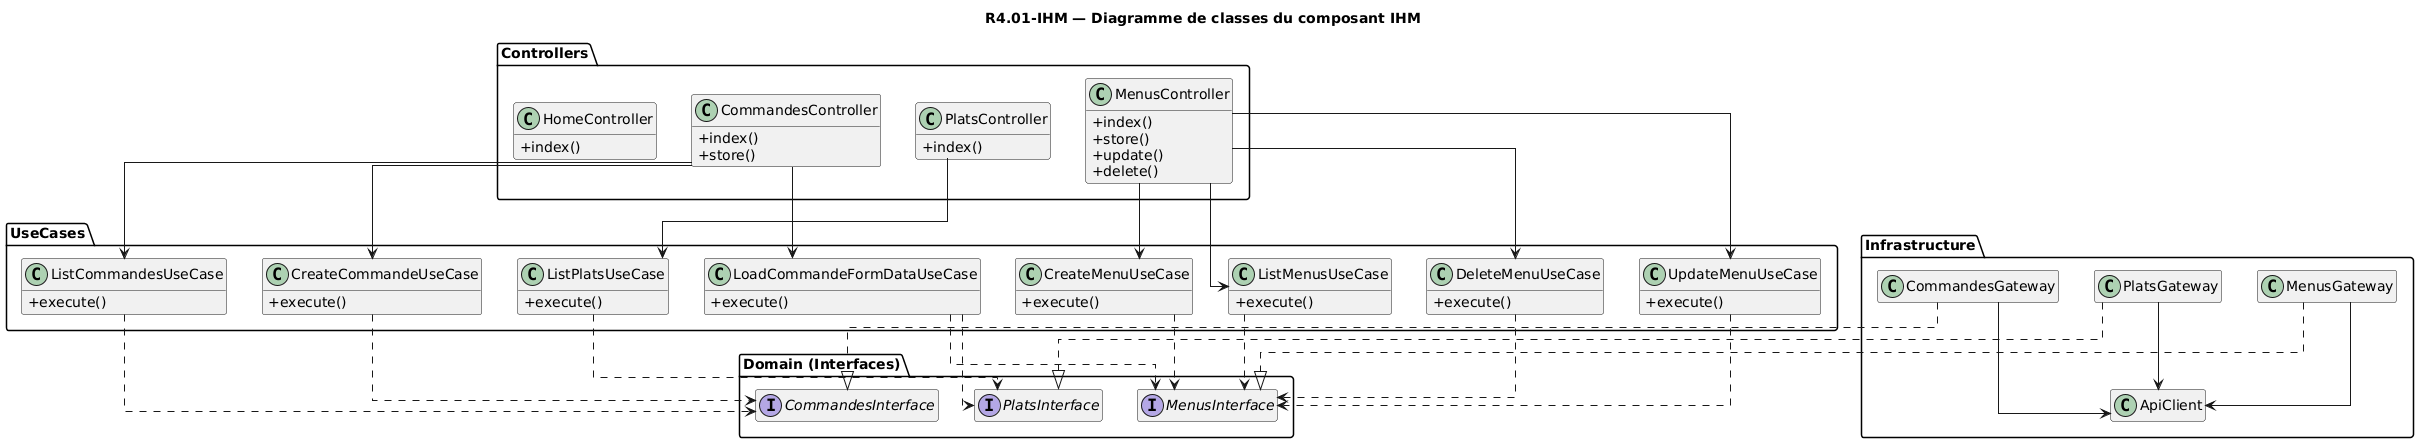

The diagram above was rendered by PlantUML. Its source (embedded in the PNG):
@startuml
title R4.01-IHM — Diagramme de classes du composant IHM

top to bottom direction
skinparam linetype ortho
skinparam classAttributeIconSize 0
hide empty members

package "Controllers" {
  class MenusController {
    +index()
    +store()
    +update()
    +delete()
  }

  class CommandesController {
    +index()
    +store()
  }

  class PlatsController {
    +index()
  }

  class HomeController {
    +index()
  }
}

package "UseCases" {
  class ListMenusUseCase {
    +execute()
  }

  class CreateMenuUseCase {
    +execute()
  }

  class UpdateMenuUseCase {
    +execute()
  }

  class DeleteMenuUseCase {
    +execute()
  }

  class ListCommandesUseCase {
    +execute()
  }

  class LoadCommandeFormDataUseCase {
    +execute()
  }

  class CreateCommandeUseCase {
    +execute()
  }

  class ListPlatsUseCase {
    +execute()
  }
}

package "Domain (Interfaces)" {
  interface MenusInterface
  interface CommandesInterface
  interface PlatsInterface
}

package "Infrastructure" {
  class MenusGateway
  class CommandesGateway
  class PlatsGateway
  class ApiClient
}

' Liens essentiels uniquement
MenusController --> ListMenusUseCase
MenusController --> CreateMenuUseCase
MenusController --> UpdateMenuUseCase
MenusController --> DeleteMenuUseCase

CommandesController --> ListCommandesUseCase
CommandesController --> LoadCommandeFormDataUseCase
CommandesController --> CreateCommandeUseCase

PlatsController --> ListPlatsUseCase

ListMenusUseCase ..> MenusInterface
CreateMenuUseCase ..> MenusInterface
UpdateMenuUseCase ..> MenusInterface
DeleteMenuUseCase ..> MenusInterface

ListCommandesUseCase ..> CommandesInterface
LoadCommandeFormDataUseCase ..> MenusInterface
LoadCommandeFormDataUseCase ..> PlatsInterface
CreateCommandeUseCase ..> CommandesInterface

ListPlatsUseCase ..> PlatsInterface

MenusGateway ..|> MenusInterface
CommandesGateway ..|> CommandesInterface
PlatsGateway ..|> PlatsInterface

MenusGateway --> ApiClient
CommandesGateway --> ApiClient
PlatsGateway --> ApiClient
@enduml